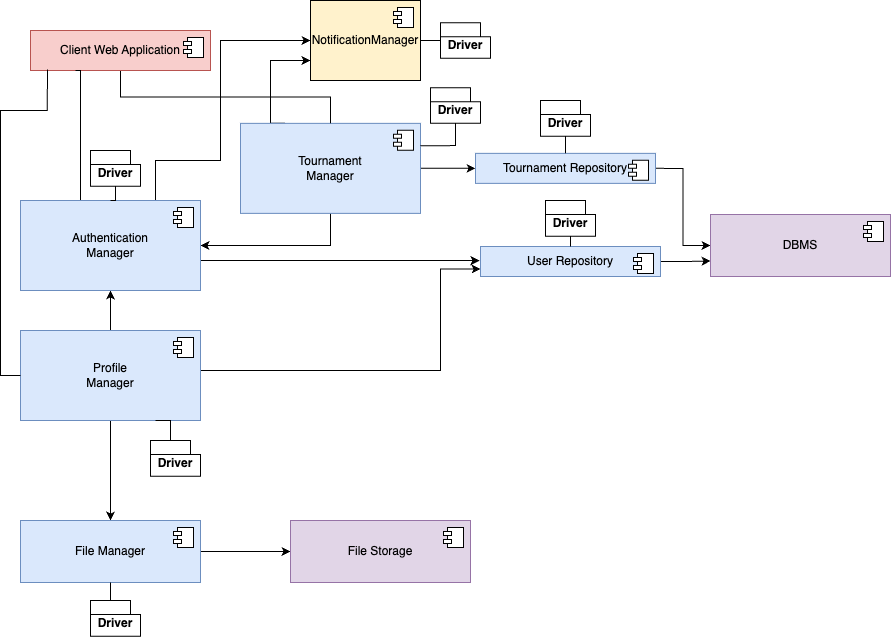

The diagram above was exported from draw.io. Its source (the exported page's mxGraphModel, read from the mxfile embedded in the PNG):
<mxGraphModel dx="-3235" dy="1245" grid="1" gridSize="10" guides="1" tooltips="1" connect="1" arrows="1" fold="1" page="1" pageScale="1" pageWidth="850" pageHeight="1100" math="0" shadow="0">
  <root>
    <mxCell id="0" />
    <mxCell id="1" parent="0" />
    <mxCell id="2" style="edgeStyle=orthogonalEdgeStyle;rounded=0;orthogonalLoop=1;jettySize=auto;html=1;exitX=0.5;exitY=1;exitDx=0;exitDy=0;entryX=0.5;entryY=0;entryDx=0;entryDy=0;" edge="1" source="5" target="8" parent="1">
      <mxGeometry relative="1" as="geometry" />
    </mxCell>
    <mxCell id="3" style="edgeStyle=orthogonalEdgeStyle;rounded=0;orthogonalLoop=1;jettySize=auto;html=1;exitX=1;exitY=0.5;exitDx=0;exitDy=0;entryX=0;entryY=0.75;entryDx=0;entryDy=0;" edge="1" source="5" target="43" parent="1">
      <mxGeometry relative="1" as="geometry">
        <Array as="points">
          <mxPoint x="5310" y="2110" />
          <mxPoint x="5550" y="2110" />
          <mxPoint x="5550" y="2008" />
        </Array>
      </mxGeometry>
    </mxCell>
    <mxCell id="4" style="edgeStyle=orthogonalEdgeStyle;rounded=0;orthogonalLoop=1;jettySize=auto;html=1;exitX=0.5;exitY=0;exitDx=0;exitDy=0;entryX=0.5;entryY=1;entryDx=0;entryDy=0;" edge="1" source="5" target="25" parent="1">
      <mxGeometry relative="1" as="geometry" />
    </mxCell>
    <mxCell id="5" value="Profile&lt;br&gt;Manager" style="html=1;dropTarget=0;whiteSpace=wrap;fillColor=#dae8fc;strokeColor=#6c8ebf;" vertex="1" parent="1">
      <mxGeometry x="5130" y="2070" width="180" height="90" as="geometry" />
    </mxCell>
    <mxCell id="6" value="" style="shape=module;jettyWidth=8;jettyHeight=4;" vertex="1" parent="5">
      <mxGeometry x="1" width="20" height="20" relative="1" as="geometry">
        <mxPoint x="-27" y="7" as="offset" />
      </mxGeometry>
    </mxCell>
    <mxCell id="7" style="edgeStyle=orthogonalEdgeStyle;rounded=0;orthogonalLoop=1;jettySize=auto;html=1;exitX=1;exitY=0.5;exitDx=0;exitDy=0;entryX=0;entryY=0.5;entryDx=0;entryDy=0;" edge="1" source="8" target="10" parent="1">
      <mxGeometry relative="1" as="geometry" />
    </mxCell>
    <mxCell id="8" value="File Manager" style="html=1;dropTarget=0;whiteSpace=wrap;fillColor=#dae8fc;strokeColor=#6c8ebf;" vertex="1" parent="1">
      <mxGeometry x="5130" y="2260" width="180" height="62" as="geometry" />
    </mxCell>
    <mxCell id="9" value="" style="shape=module;jettyWidth=8;jettyHeight=4;" vertex="1" parent="8">
      <mxGeometry x="1" width="20" height="20" relative="1" as="geometry">
        <mxPoint x="-27" y="7" as="offset" />
      </mxGeometry>
    </mxCell>
    <mxCell id="10" value="File Storage" style="html=1;dropTarget=0;whiteSpace=wrap;fillColor=#e1d5e7;strokeColor=#9673a6;" vertex="1" parent="1">
      <mxGeometry x="5400" y="2260" width="180" height="62" as="geometry" />
    </mxCell>
    <mxCell id="11" value="" style="shape=module;jettyWidth=8;jettyHeight=4;" vertex="1" parent="10">
      <mxGeometry x="1" width="20" height="20" relative="1" as="geometry">
        <mxPoint x="-27" y="7" as="offset" />
      </mxGeometry>
    </mxCell>
    <mxCell id="12" value="Driver" style="shape=folder;fontStyle=1;spacingTop=10;tabWidth=40;tabHeight=14;tabPosition=left;html=1;whiteSpace=wrap;aspect=fixed;" vertex="1" parent="1">
      <mxGeometry x="5200" y="2340" width="50" height="35.71" as="geometry" />
    </mxCell>
    <mxCell id="13" style="edgeStyle=orthogonalEdgeStyle;rounded=0;orthogonalLoop=1;jettySize=auto;html=1;exitX=0.5;exitY=1;exitDx=0;exitDy=0;entryX=0;entryY=0;entryDx=20;entryDy=0;entryPerimeter=0;endArrow=none;endFill=0;" edge="1" source="8" target="12" parent="1">
      <mxGeometry relative="1" as="geometry" />
    </mxCell>
    <mxCell id="14" style="edgeStyle=orthogonalEdgeStyle;rounded=0;orthogonalLoop=1;jettySize=auto;html=1;exitX=1;exitY=0.5;exitDx=0;exitDy=0;entryX=0;entryY=0.5;entryDx=0;entryDy=0;" edge="1" source="17" target="28" parent="1">
      <mxGeometry relative="1" as="geometry" />
    </mxCell>
    <mxCell id="15" style="edgeStyle=orthogonalEdgeStyle;rounded=0;orthogonalLoop=1;jettySize=auto;html=1;exitX=0.25;exitY=0;exitDx=0;exitDy=0;entryX=0;entryY=0.75;entryDx=0;entryDy=0;" edge="1" source="17" target="30" parent="1">
      <mxGeometry relative="1" as="geometry">
        <Array as="points">
          <mxPoint x="5380" y="1863" />
          <mxPoint x="5380" y="1800" />
        </Array>
      </mxGeometry>
    </mxCell>
    <mxCell id="16" style="edgeStyle=orthogonalEdgeStyle;rounded=0;orthogonalLoop=1;jettySize=auto;html=1;exitX=0.5;exitY=1;exitDx=0;exitDy=0;" edge="1" source="17" target="25" parent="1">
      <mxGeometry relative="1" as="geometry" />
    </mxCell>
    <mxCell id="17" value="Tournament&lt;br&gt;Manager" style="html=1;dropTarget=0;whiteSpace=wrap;fillColor=#dae8fc;strokeColor=#6c8ebf;" vertex="1" parent="1">
      <mxGeometry x="5350" y="1862.86" width="180" height="90" as="geometry" />
    </mxCell>
    <mxCell id="18" value="" style="shape=module;jettyWidth=8;jettyHeight=4;" vertex="1" parent="17">
      <mxGeometry x="1" width="20" height="20" relative="1" as="geometry">
        <mxPoint x="-27" y="7" as="offset" />
      </mxGeometry>
    </mxCell>
    <mxCell id="19" style="edgeStyle=orthogonalEdgeStyle;rounded=0;orthogonalLoop=1;jettySize=auto;html=1;exitX=0.5;exitY=1;exitDx=0;exitDy=0;entryX=0.5;entryY=0;entryDx=0;entryDy=0;endArrow=none;endFill=0;" edge="1" source="20" target="17" parent="1">
      <mxGeometry relative="1" as="geometry" />
    </mxCell>
    <mxCell id="20" value="Client Web Application" style="html=1;dropTarget=0;whiteSpace=wrap;fillColor=#f8cecc;strokeColor=#b85450;" vertex="1" parent="1">
      <mxGeometry x="5140" y="1770" width="180" height="40" as="geometry" />
    </mxCell>
    <mxCell id="21" value="" style="shape=module;jettyWidth=8;jettyHeight=4;" vertex="1" parent="20">
      <mxGeometry x="1" width="20" height="20" relative="1" as="geometry">
        <mxPoint x="-27" y="7" as="offset" />
      </mxGeometry>
    </mxCell>
    <mxCell id="22" style="edgeStyle=orthogonalEdgeStyle;rounded=0;orthogonalLoop=1;jettySize=auto;html=1;exitX=0.75;exitY=0;exitDx=0;exitDy=0;entryX=0;entryY=0.5;entryDx=0;entryDy=0;" edge="1" source="25" target="30" parent="1">
      <mxGeometry relative="1" as="geometry">
        <Array as="points">
          <mxPoint x="5265" y="1900" />
          <mxPoint x="5330" y="1900" />
          <mxPoint x="5330" y="1780" />
        </Array>
      </mxGeometry>
    </mxCell>
    <mxCell id="23" style="edgeStyle=orthogonalEdgeStyle;rounded=0;orthogonalLoop=1;jettySize=auto;html=1;exitX=1;exitY=0.75;exitDx=0;exitDy=0;entryX=0;entryY=0.5;entryDx=0;entryDy=0;" edge="1" source="25" target="43" parent="1">
      <mxGeometry relative="1" as="geometry">
        <Array as="points">
          <mxPoint x="5310" y="2000" />
          <mxPoint x="5589" y="2000" />
        </Array>
      </mxGeometry>
    </mxCell>
    <mxCell id="24" style="edgeStyle=orthogonalEdgeStyle;rounded=0;orthogonalLoop=1;jettySize=auto;html=1;exitX=0.75;exitY=0;exitDx=0;exitDy=0;entryX=0.25;entryY=1;entryDx=0;entryDy=0;endArrow=none;endFill=0;" edge="1" source="25" target="20" parent="1">
      <mxGeometry relative="1" as="geometry">
        <Array as="points">
          <mxPoint x="5190" y="1940" />
          <mxPoint x="5190" y="1810" />
        </Array>
      </mxGeometry>
    </mxCell>
    <mxCell id="25" value="Authentication &lt;br&gt;Manager" style="html=1;dropTarget=0;whiteSpace=wrap;fillColor=#dae8fc;strokeColor=#6c8ebf;" vertex="1" parent="1">
      <mxGeometry x="5130" y="1940" width="180" height="90" as="geometry" />
    </mxCell>
    <mxCell id="26" value="" style="shape=module;jettyWidth=8;jettyHeight=4;" vertex="1" parent="25">
      <mxGeometry x="1" width="20" height="20" relative="1" as="geometry">
        <mxPoint x="-27" y="7" as="offset" />
      </mxGeometry>
    </mxCell>
    <mxCell id="27" style="edgeStyle=orthogonalEdgeStyle;rounded=0;orthogonalLoop=1;jettySize=auto;html=1;exitX=1;exitY=0.5;exitDx=0;exitDy=0;entryX=0;entryY=0.5;entryDx=0;entryDy=0;" edge="1" source="28" target="32" parent="1">
      <mxGeometry relative="1" as="geometry" />
    </mxCell>
    <mxCell id="28" value="Tournament Repository" style="html=1;dropTarget=0;whiteSpace=wrap;fillColor=#dae8fc;strokeColor=#6c8ebf;" vertex="1" parent="1">
      <mxGeometry x="5585" y="1892.8600000000001" width="180" height="30" as="geometry" />
    </mxCell>
    <mxCell id="29" value="" style="shape=module;jettyWidth=8;jettyHeight=4;" vertex="1" parent="28">
      <mxGeometry x="1" width="20" height="20" relative="1" as="geometry">
        <mxPoint x="-27" y="7" as="offset" />
      </mxGeometry>
    </mxCell>
    <mxCell id="30" value="NotificationManager" style="html=1;dropTarget=0;whiteSpace=wrap;fillColor=#fff2cc;strokeColor=#000000;" vertex="1" parent="1">
      <mxGeometry x="5420" y="1740" width="110" height="80" as="geometry" />
    </mxCell>
    <mxCell id="31" value="" style="shape=module;jettyWidth=8;jettyHeight=4;" vertex="1" parent="30">
      <mxGeometry x="1" width="20" height="20" relative="1" as="geometry">
        <mxPoint x="-27" y="7" as="offset" />
      </mxGeometry>
    </mxCell>
    <mxCell id="32" value="DBMS" style="html=1;dropTarget=0;whiteSpace=wrap;fillColor=#e1d5e7;strokeColor=#9673a6;" vertex="1" parent="1">
      <mxGeometry x="5820" y="1954" width="180" height="62" as="geometry" />
    </mxCell>
    <mxCell id="33" value="" style="shape=module;jettyWidth=8;jettyHeight=4;" vertex="1" parent="32">
      <mxGeometry x="1" width="20" height="20" relative="1" as="geometry">
        <mxPoint x="-27" y="7" as="offset" />
      </mxGeometry>
    </mxCell>
    <mxCell id="34" value="Driver" style="shape=folder;fontStyle=1;spacingTop=10;tabWidth=40;tabHeight=14;tabPosition=left;html=1;whiteSpace=wrap;aspect=fixed;" vertex="1" parent="1">
      <mxGeometry x="5200" y="1890" width="50" height="35.71" as="geometry" />
    </mxCell>
    <mxCell id="35" value="Driver" style="shape=folder;fontStyle=1;spacingTop=10;tabWidth=40;tabHeight=14;tabPosition=left;html=1;whiteSpace=wrap;aspect=fixed;" vertex="1" parent="1">
      <mxGeometry x="5550" y="1762.1399999999999" width="50" height="35.71" as="geometry" />
    </mxCell>
    <mxCell id="36" value="Driver" style="shape=folder;fontStyle=1;spacingTop=10;tabWidth=40;tabHeight=14;tabPosition=left;html=1;whiteSpace=wrap;aspect=fixed;" vertex="1" parent="1">
      <mxGeometry x="5650" y="1840" width="50" height="35.71" as="geometry" />
    </mxCell>
    <mxCell id="37" value="Driver" style="shape=folder;fontStyle=1;spacingTop=10;tabWidth=40;tabHeight=14;tabPosition=left;html=1;whiteSpace=wrap;aspect=fixed;" vertex="1" parent="1">
      <mxGeometry x="5540" y="1827.1499999999999" width="50" height="35.71" as="geometry" />
    </mxCell>
    <mxCell id="38" style="edgeStyle=orthogonalEdgeStyle;rounded=0;orthogonalLoop=1;jettySize=auto;html=1;exitX=0.5;exitY=0;exitDx=0;exitDy=0;entryX=0.5;entryY=1;entryDx=0;entryDy=0;entryPerimeter=0;endArrow=none;endFill=0;" edge="1" source="25" target="34" parent="1">
      <mxGeometry relative="1" as="geometry" />
    </mxCell>
    <mxCell id="39" style="edgeStyle=orthogonalEdgeStyle;rounded=0;orthogonalLoop=1;jettySize=auto;html=1;exitX=1;exitY=0.25;exitDx=0;exitDy=0;entryX=0.5;entryY=1;entryDx=0;entryDy=0;entryPerimeter=0;endArrow=none;endFill=0;" edge="1" source="17" target="37" parent="1">
      <mxGeometry relative="1" as="geometry">
        <Array as="points">
          <mxPoint x="5550" y="1885" />
          <mxPoint x="5565" y="1885" />
        </Array>
      </mxGeometry>
    </mxCell>
    <mxCell id="40" style="edgeStyle=orthogonalEdgeStyle;rounded=0;orthogonalLoop=1;jettySize=auto;html=1;exitX=1;exitY=0.5;exitDx=0;exitDy=0;entryX=0;entryY=0;entryDx=0;entryDy=14;entryPerimeter=0;endArrow=none;endFill=0;" edge="1" source="30" target="35" parent="1">
      <mxGeometry relative="1" as="geometry" />
    </mxCell>
    <mxCell id="41" style="edgeStyle=orthogonalEdgeStyle;rounded=0;orthogonalLoop=1;jettySize=auto;html=1;exitX=0.5;exitY=0;exitDx=0;exitDy=0;entryX=0.5;entryY=1;entryDx=0;entryDy=0;entryPerimeter=0;endArrow=none;endFill=0;" edge="1" source="28" target="36" parent="1">
      <mxGeometry relative="1" as="geometry" />
    </mxCell>
    <mxCell id="42" style="edgeStyle=orthogonalEdgeStyle;rounded=0;orthogonalLoop=1;jettySize=auto;html=1;exitX=1;exitY=0.5;exitDx=0;exitDy=0;entryX=0;entryY=0.75;entryDx=0;entryDy=0;" edge="1" source="43" target="32" parent="1">
      <mxGeometry relative="1" as="geometry" />
    </mxCell>
    <mxCell id="43" value="User Repository" style="html=1;dropTarget=0;whiteSpace=wrap;fillColor=#dae8fc;strokeColor=#6c8ebf;" vertex="1" parent="1">
      <mxGeometry x="5590" y="1986" width="180" height="30" as="geometry" />
    </mxCell>
    <mxCell id="44" value="" style="shape=module;jettyWidth=8;jettyHeight=4;" vertex="1" parent="43">
      <mxGeometry x="1" width="20" height="20" relative="1" as="geometry">
        <mxPoint x="-27" y="7" as="offset" />
      </mxGeometry>
    </mxCell>
    <mxCell id="45" value="Driver" style="shape=folder;fontStyle=1;spacingTop=10;tabWidth=40;tabHeight=14;tabPosition=left;html=1;whiteSpace=wrap;aspect=fixed;" vertex="1" parent="1">
      <mxGeometry x="5655" y="1940" width="50" height="35.71" as="geometry" />
    </mxCell>
    <mxCell id="46" style="edgeStyle=orthogonalEdgeStyle;rounded=0;orthogonalLoop=1;jettySize=auto;html=1;exitX=0.5;exitY=0;exitDx=0;exitDy=0;entryX=0.5;entryY=1;entryDx=0;entryDy=0;entryPerimeter=0;endArrow=none;endFill=0;" edge="1" source="43" target="45" parent="1">
      <mxGeometry relative="1" as="geometry" />
    </mxCell>
    <mxCell id="47" value="Driver" style="shape=folder;fontStyle=1;spacingTop=10;tabWidth=40;tabHeight=14;tabPosition=left;html=1;whiteSpace=wrap;aspect=fixed;" vertex="1" parent="1">
      <mxGeometry x="5260" y="2180" width="50" height="35.71" as="geometry" />
    </mxCell>
    <mxCell id="48" style="edgeStyle=orthogonalEdgeStyle;rounded=0;orthogonalLoop=1;jettySize=auto;html=1;exitX=0.75;exitY=1;exitDx=0;exitDy=0;entryX=0;entryY=0;entryDx=20;entryDy=0;entryPerimeter=0;endArrow=none;endFill=0;" edge="1" source="5" target="47" parent="1">
      <mxGeometry relative="1" as="geometry" />
    </mxCell>
    <mxCell id="49" style="edgeStyle=orthogonalEdgeStyle;rounded=0;orthogonalLoop=1;jettySize=auto;html=1;exitX=0;exitY=0.5;exitDx=0;exitDy=0;entryX=0.094;entryY=0.975;entryDx=0;entryDy=0;entryPerimeter=0;endArrow=none;endFill=0;" edge="1" source="5" target="20" parent="1">
      <mxGeometry relative="1" as="geometry">
        <Array as="points">
          <mxPoint x="5110" y="2115" />
          <mxPoint x="5110" y="1850" />
          <mxPoint x="5157" y="1850" />
        </Array>
      </mxGeometry>
    </mxCell>
  </root>
</mxGraphModel>